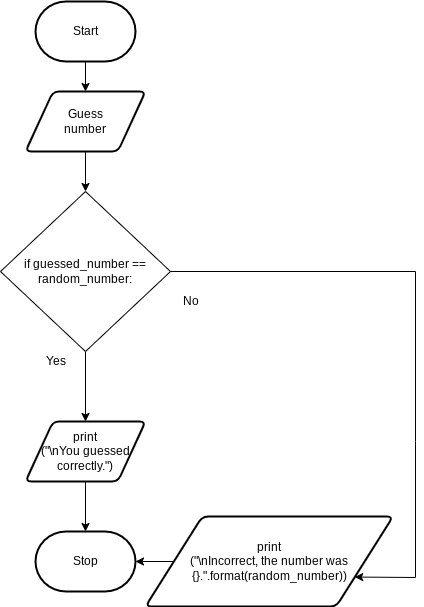

The diagram above was exported from draw.io. Its source (the exported page's mxGraphModel, read from the mxfile embedded in the PNG):
<mxGraphModel dx="1074" dy="439" grid="1" gridSize="10" guides="1" tooltips="1" connect="1" arrows="1" fold="1" page="1" pageScale="1" pageWidth="827" pageHeight="1169" math="0" shadow="0">
  <root>
    <mxCell id="0" />
    <mxCell id="1" parent="0" />
    <mxCell id="3" style="edgeStyle=none;html=1;entryX=0.5;entryY=0;entryDx=0;entryDy=0;" parent="1" source="2" target="20" edge="1">
      <mxGeometry relative="1" as="geometry">
        <mxPoint x="220" y="220" as="targetPoint" />
      </mxGeometry>
    </mxCell>
    <mxCell id="2" value="Start" style="strokeWidth=2;html=1;shape=mxgraph.flowchart.terminator;whiteSpace=wrap;" parent="1" vertex="1">
      <mxGeometry x="230" y="30" width="100" height="60" as="geometry" />
    </mxCell>
    <mxCell id="6" style="edgeStyle=none;html=1;exitX=0.5;exitY=1;exitDx=0;exitDy=0;entryX=0.5;entryY=0;entryDx=0;entryDy=0;" parent="1" source="20" target="21" edge="1">
      <mxGeometry relative="1" as="geometry">
        <mxPoint x="300" y="310" as="sourcePoint" />
        <mxPoint x="300" y="220" as="targetPoint" />
      </mxGeometry>
    </mxCell>
    <mxCell id="8" style="edgeStyle=none;html=1;entryX=0.5;entryY=0;entryDx=0;entryDy=0;exitX=0.5;exitY=1;exitDx=0;exitDy=0;" parent="1" source="21" target="17" edge="1">
      <mxGeometry relative="1" as="geometry">
        <mxPoint x="300" y="440" as="targetPoint" />
        <mxPoint x="300" y="480" as="sourcePoint" />
      </mxGeometry>
    </mxCell>
    <mxCell id="19" style="edgeStyle=none;html=1;entryX=0.5;entryY=0;entryDx=0;entryDy=0;entryPerimeter=0;" parent="1" source="17" target="26" edge="1">
      <mxGeometry relative="1" as="geometry">
        <mxPoint x="300" y="560" as="targetPoint" />
      </mxGeometry>
    </mxCell>
    <mxCell id="17" value="print&lt;br&gt;(&quot;\nYou guessed correctly.&quot;)" style="shape=parallelogram;html=1;strokeWidth=2;perimeter=parallelogramPerimeter;whiteSpace=wrap;rounded=1;arcSize=12;size=0.23;" parent="1" vertex="1">
      <mxGeometry x="220" y="450" width="120" height="60" as="geometry" />
    </mxCell>
    <mxCell id="20" value="Guess&lt;br&gt;number" style="shape=parallelogram;html=1;strokeWidth=2;perimeter=parallelogramPerimeter;whiteSpace=wrap;rounded=1;arcSize=12;size=0.23;" parent="1" vertex="1">
      <mxGeometry x="220" y="120" width="120" height="60" as="geometry" />
    </mxCell>
    <mxCell id="21" value="if guessed_number == random_number:" style="rhombus;whiteSpace=wrap;html=1;" parent="1" vertex="1">
      <mxGeometry x="195" y="220" width="170" height="160" as="geometry" />
    </mxCell>
    <mxCell id="22" value="Yes" style="text;html=1;align=center;verticalAlign=middle;resizable=0;points=[];autosize=1;strokeColor=none;fillColor=none;" parent="1" vertex="1">
      <mxGeometry x="230" y="380" width="40" height="20" as="geometry" />
    </mxCell>
    <mxCell id="23" value="No" style="text;html=1;align=center;verticalAlign=middle;resizable=0;points=[];autosize=1;strokeColor=none;fillColor=none;" parent="1" vertex="1">
      <mxGeometry x="370" y="320" width="30" height="20" as="geometry" />
    </mxCell>
    <mxCell id="24" style="edgeStyle=none;html=1;exitX=1;exitY=0.5;exitDx=0;exitDy=0;rounded=0;entryX=1;entryY=0.75;entryDx=0;entryDy=0;" parent="1" source="21" target="29" edge="1">
      <mxGeometry relative="1" as="geometry">
        <mxPoint x="370" y="615" as="targetPoint" />
        <mxPoint x="470" y="320" as="sourcePoint" />
        <Array as="points">
          <mxPoint x="610" y="300" />
          <mxPoint x="610" y="470" />
          <mxPoint x="610" y="606" />
        </Array>
      </mxGeometry>
    </mxCell>
    <mxCell id="26" value="Stop" style="strokeWidth=2;html=1;shape=mxgraph.flowchart.terminator;whiteSpace=wrap;" parent="1" vertex="1">
      <mxGeometry x="230" y="560" width="100" height="60" as="geometry" />
    </mxCell>
    <mxCell id="38" style="edgeStyle=none;html=1;exitX=0;exitY=0.5;exitDx=0;exitDy=0;entryX=1;entryY=0.5;entryDx=0;entryDy=0;entryPerimeter=0;" edge="1" parent="1" source="29" target="26">
      <mxGeometry relative="1" as="geometry" />
    </mxCell>
    <mxCell id="29" value="print&lt;br&gt;(&quot;\nIncorrect, the number was {}.&quot;.format(random_number))" style="shape=parallelogram;html=1;strokeWidth=2;perimeter=parallelogramPerimeter;whiteSpace=wrap;rounded=1;arcSize=12;size=0.23;" parent="1" vertex="1">
      <mxGeometry x="340" y="545" width="247.5" height="90" as="geometry" />
    </mxCell>
  </root>
</mxGraphModel>